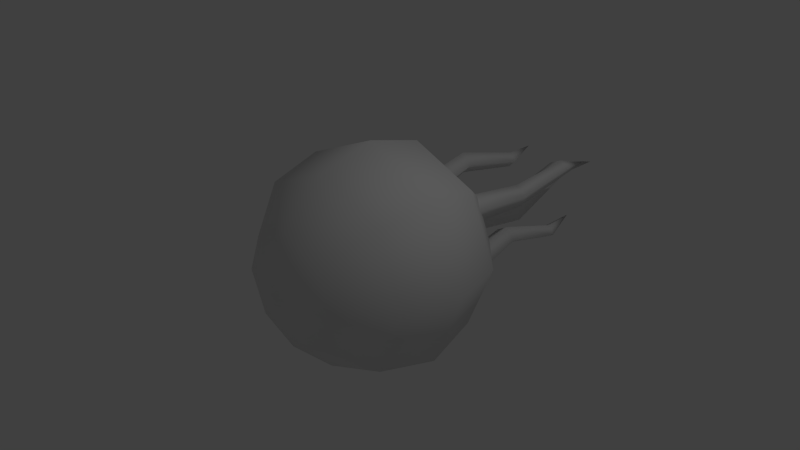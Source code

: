 # Source: DemonicEye.blend  (saved by Blender 2.66.4; exported with 4.5.12 LTS)
import bpy
from mathutils import Matrix  # noqa: F401  (used for matrix-valued properties, if any)

bpy.ops.wm.read_factory_settings(use_empty=True)
scene = bpy.context.scene
scene.name = 'Scene'

# ---- collections
col_collection_1 = bpy.data.collections.new('Collection 1'); scene.collection.children.link(col_collection_1)

# ---- materials (node trees are filled in below, after node groups)
mat_demoniceyeball = bpy.data.materials.new('DemonicEyeball')
mat_demoniceyeball.alpha_threshold = 0.0
mat_demoniceyeball.use_transparent_shadow = False
mat_demoniceyeball.roughness = 0.5
mat_demoniceyeball.line_color = (0.0, 0.0, 0.0, 1.0)

# ---- material node trees

# ---- world
world_world = bpy.data.worlds.new('World'); scene.world = world_world
world_world.color = (0.05088, 0.05088, 0.05088)
world_world.use_sun_shadow = False
world_world.sun_shadow_jitter_overblur = 0.0
world_world.cycles.sampling_method = 'MANUAL'
world_world.cycles.sample_map_resolution = 256

# ---- cameras
cam_camera = bpy.data.cameras.new('Camera')
cam_camera.clip_end = 100.0
cam_camera.lens = 35.0
cam_camera.sensor_width = 32.0
cam_camera.sensor_height = 18.0
cam_camera.ortho_scale = 7.314
cam_camera.dof.focus_distance = 0.0
cam_camera.dof.aperture_fstop = 128.0

# ---- lights
light_lamp = bpy.data.lights.new('Lamp', 'POINT')
light_lamp.transmission_factor = 0.0
light_lamp.cutoff_distance = 30.0
light_lamp.energy = 100.0
light_lamp.shadow_buffer_clip_start = 1.001
light_lamp.shadow_soft_size = 0.1
light_lamp.shadow_maximum_resolution = 0.006
light_lamp.use_absolute_resolution = True
light_lamp.cycles.use_multiple_importance_sampling = False

# ---- meshes
me_demoniceyeball = bpy.data.meshes.new('DemonicEyeball')
me_demoniceyeball.from_pydata([(0.001515, 4.684, -0.07303), (0.08588, 3.908, -0.009723), (-0.002158, 3.882, 0.1759), (-0.1009, 3.908, -0.0983), (-0.1889, 3.882, 0.08734), (0.2757, 2.594, -0.3065), (0.1493, 2.61, -0.03999), (0.008835, 2.594, -0.433), (-0.1176, 2.61, -0.1665), (0.196, 0.7904, -0.0524), (0.04006, 0.8591, 0.2764), (-0.1375, 0.7904, -0.2106), (-0.2935, 0.8591, 0.1182), (-0.1821, 1.096, 0.3257), (-0.3797, 1.05, 0.5063), (-0.3654, 1.096, 0.1252), (-0.563, 1.05, 0.3059), (-0.3811, 2.256, 0.4708), (-0.5412, 2.246, 0.6172), (-0.5277, 2.256, 0.3104), (-0.6878, 2.246, 0.4569), (-0.2619, 3.099, 0.3177), (-0.3735, 3.116, 0.4197), (-0.3646, 3.099, 0.2054), (-0.4761, 3.116, 0.3074), (-0.4362, 3.63, 0.374), (0.5468, 1.096, 0.639), (0.4214, 1.05, 0.4024), (0.7868, 1.096, 0.5118), (0.6614, 1.05, 0.2752), (0.4562, 2.256, 0.41), (0.3546, 2.246, 0.2183), (0.6481, 2.256, 0.3082), (0.5465, 2.246, 0.1165), (0.5746, 3.099, 0.5637), (0.5038, 3.116, 0.4302), (0.7089, 3.099, 0.4925), (0.6381, 3.116, 0.3589), (0.5637, 3.63, 0.3809), (0.6068, 1.096, -0.6616), (0.4765, 1.05, -0.4277), (0.3696, 1.096, -0.7937), (0.2393, 1.05, -0.5599), (0.4639, 2.256, -0.461), (0.3583, 2.246, -0.2714), (0.2742, 2.256, -0.5667), (0.1685, 2.246, -0.3772), (0.5286, 3.099, -0.6439), (0.455, 3.116, -0.5119), (0.3957, 3.099, -0.7179), (0.3221, 3.116, -0.5859), (0.381, 3.63, -0.5353), (-0.5908, 1.096, -0.6871), (-0.389, 1.05, -0.5111), (-0.7693, 1.096, -0.4824), (-0.5675, 1.05, -0.3064), (-0.4242, 2.256, -0.5058), (-0.2606, 2.246, -0.3631), (-0.567, 2.256, -0.342), (-0.4034, 2.246, -0.1994), (-0.5898, 3.099, -0.6069), (-0.4758, 3.116, -0.5076), (-0.6897, 3.099, -0.4923), (-0.5758, 3.116, -0.3929), (-0.5141, 3.63, -0.4401), (-0.78, -1.351, -8.365e-07), (-1.351, -0.78, -4.712e-07), (-1.56, 4.739e-08, 2.776e-08), (-1.351, 0.78, 5.268e-07), (-0.78, 1.351, 8.921e-07), (-1.585e-07, 1.56, 1.026e-06), (-0.5515, -1.351, 0.5515), (-0.9553, -0.78, 0.9553), (-1.103, -6.335e-07, 1.103), (-0.9553, 0.78, 0.9553), (-0.5515, 1.351, 0.5515), (-8.88e-08, -1.351, 0.78), (-6.555e-08, -0.78, 1.351), (-6.555e-08, -9.258e-07, 1.56), (-1.906e-08, 0.78, 1.351), (-1.12e-07, 1.351, 0.78), (-3.251e-07, -1.56, -1.137e-06), (0.5515, -1.351, 0.5515), (0.9553, -0.78, 0.9553), (1.103, -6.335e-07, 1.103), (0.9553, 0.78, 0.9553), (0.5515, 1.351, 0.5515), (0.78, -1.351, -9.76e-07), (1.351, -0.78, -6.572e-07), (1.56, 7.218e-08, -2.047e-07), (1.351, 0.78, 2.478e-07), (0.78, 1.351, 7.758e-07), (0.5515, -1.351, -0.5515), (0.9553, -0.78, -0.9553), (1.103, 7.779e-07, -1.103), (0.9553, 0.78, -0.9553), (0.5515, 1.351, -0.5515), (-3.445e-07, -1.351, -0.78), (-3.91e-07, -0.78, -1.351), (-5.77e-07, 1.07e-06, -1.56), (-5.77e-07, 0.78, -1.351), (-3.677e-07, 1.351, -0.78), (-0.5515, -1.351, -0.5515), (-0.9553, -0.78, -0.9553), (-1.103, 7.779e-07, -1.103), (-0.9553, 0.78, -0.9553), (-0.5515, 1.351, -0.5515)], [], [(1, 3, 0), (2, 1, 0), (4, 2, 0), (3, 4, 0), (5, 7, 3, 1), (6, 5, 1, 2), (8, 6, 2, 4), (11, 12, 8, 7), (9, 11, 7, 5), (12, 10, 6, 8), (7, 8, 4, 3), (10, 9, 5, 6), (15, 16, 20, 19), (18, 17, 21, 22), (13, 15, 19, 17), (16, 14, 18, 20), (14, 13, 17, 18), (17, 19, 23, 21), (19, 20, 24, 23), (20, 18, 22, 24), (22, 21, 25), (21, 23, 25), (23, 24, 25), (24, 22, 25), (28, 29, 33, 32), (31, 30, 34, 35), (26, 28, 32, 30), (29, 27, 31, 33), (27, 26, 30, 31), (30, 32, 36, 34), (32, 33, 37, 36), (33, 31, 35, 37), (35, 34, 38), (34, 36, 38), (36, 37, 38), (37, 35, 38), (41, 42, 46, 45), (44, 43, 47, 48), (39, 41, 45, 43), (42, 40, 44, 46), (40, 39, 43, 44), (43, 45, 49, 47), (45, 46, 50, 49), (46, 44, 48, 50), (48, 47, 51), (47, 49, 51), (49, 50, 51), (50, 48, 51), (54, 55, 59, 58), (57, 56, 60, 61), (52, 54, 58, 56), (55, 53, 57, 59), (53, 52, 56, 57), (56, 58, 62, 60), (58, 59, 63, 62), (59, 57, 61, 63), (61, 60, 64), (60, 62, 64), (62, 63, 64), (63, 61, 64), (66, 65, 71, 72), (69, 68, 74, 75), (68, 67, 73, 74), (67, 66, 72, 73), (73, 72, 77, 78), (72, 71, 76, 77), (75, 74, 79, 80), (74, 73, 78, 79), (78, 77, 83, 84), (77, 76, 82, 83), (80, 79, 85, 86), (79, 78, 84, 85), (85, 84, 89, 90), (84, 83, 88, 89), (83, 82, 87, 88), (86, 85, 90, 91), (91, 90, 95, 96), (90, 89, 94, 95), (89, 88, 93, 94), (88, 87, 92, 93), (93, 92, 97, 98), (96, 95, 100, 101), (95, 94, 99, 100), (94, 93, 98, 99), (98, 97, 102, 103), (101, 100, 105, 106), (100, 99, 104, 105), (99, 98, 103, 104), (65, 81, 71), (70, 69, 75), (70, 75, 80), (71, 81, 76), (70, 80, 86), (76, 81, 82), (82, 81, 87), (70, 86, 91), (87, 81, 92), (70, 91, 96), (92, 81, 97), (70, 96, 101), (70, 101, 106), (97, 81, 102), (104, 103, 66, 67), (70, 106, 69), (103, 102, 65, 66), (106, 105, 68, 69), (102, 81, 65), (105, 104, 67, 68)])
me_demoniceyeball.polygons.foreach_set('use_smooth', [True] * 108)
_uv = me_demoniceyeball.uv_layers.new(name='UVMap')
_uv.uv.foreach_set('vector', [0.8583, 0.6105, 0.8927, 0.6141, 0.8573, 0.7252, 0.8272, 0.6103, 0.8583, 0.6105, 0.8573, 0.7252, 0.7959, 0.6177, 0.8272, 0.6103, 0.8573, 0.7252, 0.8927, 0.6141, 0.9257, 0.6209, 0.8573, 0.7252, 0.8647, 0.4207, 0.9068, 0.4234, 0.8927, 0.6141, 0.8583, 0.6105, 0.821, 0.4252, 0.8647, 0.4207, 0.8583, 0.6105, 0.8272, 0.6103, 0.7745, 0.4286, 0.821, 0.4252, 0.8272, 0.6103, 0.7959, 0.6177, 0.9266, 0.1802, 0.9832, 0.1855, 0.95, 0.4319, 0.9068, 0.4234, 0.866, 0.1775, 0.9266, 0.1802, 0.9068, 0.4234, 0.8647, 0.4207, 0.7553, 0.1804, 0.8122, 0.1773, 0.821, 0.4252, 0.7745, 0.4286, 0.9068, 0.4234, 0.95, 0.4319, 0.9257, 0.6209, 0.8927, 0.6141, 0.8122, 0.1773, 0.866, 0.1775, 0.8647, 0.4207, 0.821, 0.4252, 0.8122, 0.1773, 0.866, 0.1775, 0.8647, 0.4207, 0.821, 0.4252, 0.9068, 0.4234, 0.95, 0.4319, 0.9257, 0.6209, 0.8927, 0.6141, 0.7553, 0.1804, 0.8122, 0.1773, 0.821, 0.4252, 0.7745, 0.4286, 0.866, 0.1775, 0.9266, 0.1802, 0.9068, 0.4234, 0.8647, 0.4207, 0.9266, 0.1802, 0.9832, 0.1855, 0.95, 0.4319, 0.9068, 0.4234, 0.7745, 0.4286, 0.821, 0.4252, 0.8272, 0.6103, 0.7959, 0.6177, 0.821, 0.4252, 0.8647, 0.4207, 0.8583, 0.6105, 0.8272, 0.6103, 0.8647, 0.4207, 0.9068, 0.4234, 0.8927, 0.6141, 0.8583, 0.6105, 0.8927, 0.6141, 0.9257, 0.6209, 0.8573, 0.7252, 0.7959, 0.6177, 0.8272, 0.6103, 0.8573, 0.7252, 0.8272, 0.6103, 0.8583, 0.6105, 0.8573, 0.7252, 0.8583, 0.6105, 0.8927, 0.6141, 0.8573, 0.7252, 0.8122, 0.1773, 0.866, 0.1775, 0.8647, 0.4207, 0.821, 0.4252, 0.9068, 0.4234, 0.95, 0.4319, 0.9257, 0.6209, 0.8927, 0.6141, 0.7553, 0.1804, 0.8122, 0.1773, 0.821, 0.4252, 0.7745, 0.4286, 0.866, 0.1775, 0.9266, 0.1802, 0.9068, 0.4234, 0.8647, 0.4207, 0.9266, 0.1802, 0.9832, 0.1855, 0.95, 0.4319, 0.9068, 0.4234, 0.7745, 0.4286, 0.821, 0.4252, 0.8272, 0.6103, 0.7959, 0.6177, 0.821, 0.4252, 0.8647, 0.4207, 0.8583, 0.6105, 0.8272, 0.6103, 0.8647, 0.4207, 0.9068, 0.4234, 0.8927, 0.6141, 0.8583, 0.6105, 0.8927, 0.6141, 0.9257, 0.6209, 0.8573, 0.7252, 0.7959, 0.6177, 0.8272, 0.6103, 0.8573, 0.7252, 0.8272, 0.6103, 0.8583, 0.6105, 0.8573, 0.7252, 0.8583, 0.6105, 0.8927, 0.6141, 0.8573, 0.7252, 0.8122, 0.1773, 0.866, 0.1775, 0.8647, 0.4207, 0.821, 0.4252, 0.9068, 0.4234, 0.95, 0.4319, 0.9257, 0.6209, 0.8927, 0.6141, 0.7553, 0.1804, 0.8122, 0.1773, 0.821, 0.4252, 0.7745, 0.4286, 0.866, 0.1775, 0.9266, 0.1802, 0.9068, 0.4234, 0.8647, 0.4207, 0.9266, 0.1802, 0.9832, 0.1855, 0.95, 0.4319, 0.9068, 0.4234, 0.7745, 0.4286, 0.821, 0.4252, 0.8272, 0.6103, 0.7959, 0.6177, 0.821, 0.4252, 0.8647, 0.4207, 0.8583, 0.6105, 0.8272, 0.6103, 0.8647, 0.4207, 0.9068, 0.4234, 0.8927, 0.6141, 0.8583, 0.6105, 0.8927, 0.6141, 0.9257, 0.6209, 0.8573, 0.7252, 0.7959, 0.6177, 0.8272, 0.6103, 0.8573, 0.7252, 0.8272, 0.6103, 0.8583, 0.6105, 0.8573, 0.7252, 0.8583, 0.6105, 0.8927, 0.6141, 0.8573, 0.7252, 0.8122, 0.1773, 0.866, 0.1775, 0.8647, 0.4207, 0.821, 0.4252, 0.9068, 0.4234, 0.95, 0.4319, 0.9257, 0.6209, 0.8927, 0.6141, 0.7553, 0.1804, 0.8122, 0.1773, 0.821, 0.4252, 0.7745, 0.4286, 0.866, 0.1775, 0.9266, 0.1802, 0.9068, 0.4234, 0.8647, 0.4207, 0.9266, 0.1802, 0.9832, 0.1855, 0.95, 0.4319, 0.9068, 0.4234, 0.7745, 0.4286, 0.821, 0.4252, 0.8272, 0.6103, 0.7959, 0.6177, 0.821, 0.4252, 0.8647, 0.4207, 0.8583, 0.6105, 0.8272, 0.6103, 0.8647, 0.4207, 0.9068, 0.4234, 0.8927, 0.6141, 0.8583, 0.6105, 0.8927, 0.6141, 0.9257, 0.6209, 0.8573, 0.7252, 0.7959, 0.6177, 0.8272, 0.6103, 0.8573, 0.7252, 0.8272, 0.6103, 0.8583, 0.6105, 0.8573, 0.7252, 0.8583, 0.6105, 0.8927, 0.6141, 0.8573, 0.7252, 0.1813, 0.7328, 0.2406, 0.7085, 0.2733, 0.7361, 0.2485, 0.7952, 0.2566, 0.2535, 0.1958, 0.2281, 0.26, 0.159, 0.285, 0.2199, 0.1958, 0.2281, 0.1057, 0.1857, 0.2262, 0.06525, 0.26, 0.159, 0.09022, 0.7657, 0.1813, 0.7328, 0.2485, 0.7952, 0.2074, 0.8828, 0.2074, 0.8828, 0.2485, 0.7952, 0.3401, 0.7917, 0.373, 0.8828, 0.2485, 0.7952, 0.2733, 0.7361, 0.3159, 0.7325, 0.3401, 0.7917, 0.285, 0.2199, 0.26, 0.159, 0.3542, 0.1554, 0.3288, 0.2162, 0.26, 0.159, 0.2262, 0.06525, 0.3966, 0.06525, 0.3542, 0.1554, 0.373, 0.8828, 0.3401, 0.7917, 0.4025, 0.7245, 0.4901, 0.7657, 0.3401, 0.7917, 0.3159, 0.7325, 0.3434, 0.6998, 0.4025, 0.7245, 0.3288, 0.2162, 0.3542, 0.1554, 0.4233, 0.2196, 0.3624, 0.2445, 0.3542, 0.1554, 0.3966, 0.06525, 0.517, 0.1857, 0.4233, 0.2196, 0.4233, 0.2196, 0.517, 0.1857, 0.517, 0.3561, 0.4269, 0.3138, 0.4901, 0.7657, 0.4025, 0.7245, 0.399, 0.6329, 0.4901, 0.6, 0.4025, 0.7245, 0.3434, 0.6998, 0.3398, 0.6572, 0.399, 0.6329, 0.3624, 0.2445, 0.4233, 0.2196, 0.4269, 0.3138, 0.3661, 0.2883, 0.3661, 0.2883, 0.4269, 0.3138, 0.3627, 0.3829, 0.3378, 0.3219, 0.4269, 0.3138, 0.517, 0.3561, 0.3966, 0.4766, 0.3627, 0.3829, 0.4901, 0.6, 0.399, 0.6329, 0.3318, 0.5706, 0.373, 0.4829, 0.399, 0.6329, 0.3398, 0.6572, 0.3071, 0.6296, 0.3318, 0.5706, 0.3318, 0.5706, 0.3071, 0.6296, 0.2645, 0.6333, 0.2402, 0.574, 0.3378, 0.3219, 0.3627, 0.3829, 0.2685, 0.3864, 0.294, 0.3257, 0.3627, 0.3829, 0.3966, 0.4766, 0.2262, 0.4766, 0.2685, 0.3864, 0.373, 0.4829, 0.3318, 0.5706, 0.2402, 0.574, 0.2074, 0.4829, 0.2402, 0.574, 0.2645, 0.6333, 0.237, 0.666, 0.1779, 0.6412, 0.294, 0.3257, 0.2685, 0.3864, 0.1994, 0.3223, 0.2603, 0.2973, 0.2685, 0.3864, 0.2262, 0.4766, 0.1057, 0.3561, 0.1994, 0.3223, 0.2074, 0.4829, 0.2402, 0.574, 0.1779, 0.6412, 0.09022, 0.6, 0.2406, 0.7085, 0.2902, 0.6829, 0.2733, 0.7361, 0.3114, 0.2709, 0.2566, 0.2535, 0.285, 0.2199, 0.3114, 0.2709, 0.285, 0.2199, 0.3288, 0.2162, 0.2733, 0.7361, 0.2902, 0.6829, 0.3159, 0.7325, 0.3114, 0.2709, 0.3288, 0.2162, 0.3624, 0.2445, 0.3159, 0.7325, 0.2902, 0.6829, 0.3434, 0.6998, 0.3434, 0.6998, 0.2902, 0.6829, 0.3398, 0.6572, 0.3114, 0.2709, 0.3624, 0.2445, 0.3661, 0.2883, 0.3398, 0.6572, 0.2902, 0.6829, 0.3071, 0.6296, 0.3114, 0.2709, 0.3661, 0.2883, 0.3378, 0.3219, 0.3071, 0.6296, 0.2902, 0.6829, 0.2645, 0.6333, 0.3114, 0.2709, 0.3378, 0.3219, 0.294, 0.3257, 0.3114, 0.2709, 0.294, 0.3257, 0.2603, 0.2973, 0.2645, 0.6333, 0.2902, 0.6829, 0.237, 0.666, 0.09022, 0.6, 0.1779, 0.6412, 0.1813, 0.7328, 0.09022, 0.7657, 0.3114, 0.2709, 0.2603, 0.2973, 0.2566, 0.2535, 0.1779, 0.6412, 0.237, 0.666, 0.2406, 0.7085, 0.1813, 0.7328, 0.2603, 0.2973, 0.1994, 0.3223, 0.1958, 0.2281, 0.2566, 0.2535, 0.237, 0.666, 0.2902, 0.6829, 0.2406, 0.7085, 0.1994, 0.3223, 0.1057, 0.3561, 0.1057, 0.1857, 0.1958, 0.2281])
me_demoniceyeball.materials.append(mat_demoniceyeball)
me_demoniceyeball.use_remesh_preserve_volume = False
me_demoniceyeball.use_remesh_preserve_attributes = False
me_demoniceyeball.use_mirror_vertex_groups = False
me_demoniceyeball.update()
arm_armature_001 = bpy.data.armatures.new('Armature.001')  # bones are not reproduced

# ---- objects
ob_eye_skeleton = bpy.data.objects.new('Eye-Skeleton', arm_armature_001)
ob_demoniceyeball = bpy.data.objects.new('DemonicEyeball', me_demoniceyeball)
ob_lamp = bpy.data.objects.new('Lamp', light_lamp)
ob_camera = bpy.data.objects.new('Camera', cam_camera)

# ---- transforms, parenting, visibility, modifiers, constraints
ob_eye_skeleton.location = (0.0, 0.0, 0.0)
ob_eye_skeleton.show_in_front = True
ob_eye_skeleton.lineart.crease_threshold = 0.0
ob_demoniceyeball.parent = ob_eye_skeleton
ob_demoniceyeball.location = (0.0, 0.0, 0.0)
ob_demoniceyeball.lock_rotations_4d = False
ob_demoniceyeball.empty_display_type = 'ARROWS'
ob_demoniceyeball.lineart.crease_threshold = 0.0
_vg = ob_demoniceyeball.vertex_groups.new(name='Eye')
_vg.add([65, 66, 67, 68, 69, 70, 71, 72, 73, 74, 75, 76, 77, 78, 79, 80, 81, 82, 83, 84, 85, 86, 87, 88, 89, 90, 91, 92, 93, 94, 95, 96, 97, 98, 99, 100, 101, 102, 103, 104, 105, 106], 1.0, 'REPLACE')
_vg = ob_demoniceyeball.vertex_groups.new(name='Tentacle_base')
for _i, _w in zip([9, 10, 11, 12], [0.9897, 0.9856, 0.9932, 0.9882]): _vg.add([_i], _w, 'REPLACE')
_vg = ob_demoniceyeball.vertex_groups.new(name='Tentacle_centre')
for _i, _w in zip([5, 6, 7, 8], [0.993, 0.9943, 0.9915, 0.9898]): _vg.add([_i], _w, 'REPLACE')
_vg = ob_demoniceyeball.vertex_groups.new(name='Tentacle_tip')
for _i, _w in zip([0, 1, 2, 3, 4], [0.9994, 0.9951, 0.9922, 0.9975, 0.9931]): _vg.add([_i], _w, 'REPLACE')
_vg = ob_demoniceyeball.vertex_groups.new(name='Tentacle_base.001')
for _i, _w in zip([13, 14, 15, 16, 18, 20], [0.988, 0.9892, 0.9849, 0.9854, 0.4366, 0.08743]): _vg.add([_i], _w, 'REPLACE')
_vg = ob_demoniceyeball.vertex_groups.new(name='Tentacle_centre.001')
for _i, _w in zip([17, 18, 19, 20], [0.9806, 0.5622, 0.97, 0.9085]): _vg.add([_i], _w, 'REPLACE')
_vg = ob_demoniceyeball.vertex_groups.new(name='Tentacle_tip.001')
for _i, _w in zip([21, 22, 23, 24, 25], [0.9942, 0.997, 0.9921, 0.9927, 0.9998]): _vg.add([_i], _w, 'REPLACE')
_vg = ob_demoniceyeball.vertex_groups.new(name='Tentacle_base.002')
for _i, _w in zip([26, 27, 28, 29, 30, 31, 32, 33], [0.9865, 0.988, 0.9878, 0.9906, 0.01151, 0.4526, 0.03073, 0.4511]): _vg.add([_i], _w, 'REPLACE')
_vg = ob_demoniceyeball.vertex_groups.new(name='Tentacle_centre.002')
for _i, _w in zip([30, 31, 32, 33], [0.9646, 0.5459, 0.9535, 0.5471]): _vg.add([_i], _w, 'REPLACE')
_vg = ob_demoniceyeball.vertex_groups.new(name='Tentacle_tip.002')
for _i, _w in zip([34, 35, 36, 37, 38], [0.994, 0.9928, 0.9951, 0.9952, 0.9998]): _vg.add([_i], _w, 'REPLACE')
_vg = ob_demoniceyeball.vertex_groups.new(name='Tentacle_base.003')
for _i, _w in zip([39, 40, 41, 42, 43, 44, 46], [0.9858, 0.987, 0.989, 0.991, 0.05763, 0.4414, 0.4532]): _vg.add([_i], _w, 'REPLACE')
_vg = ob_demoniceyeball.vertex_groups.new(name='Tentacle_centre.003')
for _i, _w in zip([43, 44, 45, 46], [0.9333, 0.5562, 0.9823, 0.5454]): _vg.add([_i], _w, 'REPLACE')
_vg = ob_demoniceyeball.vertex_groups.new(name='Tentacle_tip.003')
for _i, _w in zip([47, 48, 49, 50, 51], [0.993, 0.9901, 0.9962, 0.9956, 0.9996]): _vg.add([_i], _w, 'REPLACE')
_vg = ob_demoniceyeball.vertex_groups.new(name='Tentacle_base.004')
for _i, _w in zip([52, 53, 54, 55], [0.9822, 0.9856, 0.9842, 0.9885]): _vg.add([_i], _w, 'REPLACE')
_vg = ob_demoniceyeball.vertex_groups.new(name='Tentacle_centre.004')
for _i, _w in zip([56, 57, 58, 59], [0.9857, 0.9928, 0.9882, 0.994]): _vg.add([_i], _w, 'REPLACE')
_vg = ob_demoniceyeball.vertex_groups.new(name='Tentacle_tip.004')
for _i, _w in zip([60, 61, 62, 63, 64], [0.99, 0.9914, 0.9923, 0.9979, 0.9998]): _vg.add([_i], _w, 'REPLACE')
_m = ob_demoniceyeball.modifiers.new('Armature', 'ARMATURE')
_m.object = ob_eye_skeleton
ob_lamp.location = (4.076, 1.005, 5.904)
ob_lamp.rotation_euler = (0.6503, 0.05522, 1.866)
ob_lamp.lock_rotations_4d = False
ob_lamp.empty_display_type = 'ARROWS'
ob_lamp.color = (0.0, 0.0, 0.0, 0.0)
ob_lamp.lineart.crease_threshold = 0.0
ob_camera.location = (7.481, -6.508, 5.344)
ob_camera.rotation_euler = (1.109, 0.01082, 0.8149)
ob_camera.lock_rotations_4d = False
ob_camera.empty_display_type = 'ARROWS'
ob_camera.color = (0.0, 0.0, 0.0, 0.0)
ob_camera.display_type = 'WIRE'
ob_camera.lineart.crease_threshold = 0.0

# ---- collection membership
col_collection_1.objects.link(ob_eye_skeleton)
col_collection_1.objects.link(ob_demoniceyeball)
col_collection_1.objects.link(ob_lamp)
col_collection_1.objects.link(ob_camera)

# ---- scene / render settings (as saved in the file)
scene.camera = ob_camera
scene.frame_start = 1; scene.frame_end = 250; scene.frame_set(1)
scene.render.engine = 'BLENDER_EEVEE_NEXT'
scene.render.image_settings.color_mode = 'RGB'
scene.render.image_settings.compression = 90
scene.render.resolution_percentage = 50
scene.render.dither_intensity = 0.0
scene.render.bake_margin = 0
scene.render.bake_bias = 0.1
scene.cycles.use_denoising = False
scene.cycles.samples = 10
scene.cycles.sampling_pattern = 'TABULATED_SOBOL'
scene.cycles.light_sampling_threshold = 0.0
scene.cycles.use_adaptive_sampling = False
scene.cycles.use_light_tree = False
scene.cycles.blur_glossy = 0.0
scene.cycles.volume_bounces = 1
scene.cycles.pixel_filter_type = 'GAUSSIAN'
scene.cycles.sample_clamp_indirect = 0.0
scene.view_settings.view_transform = 'Standard'
bpy.context.view_layer.update()
